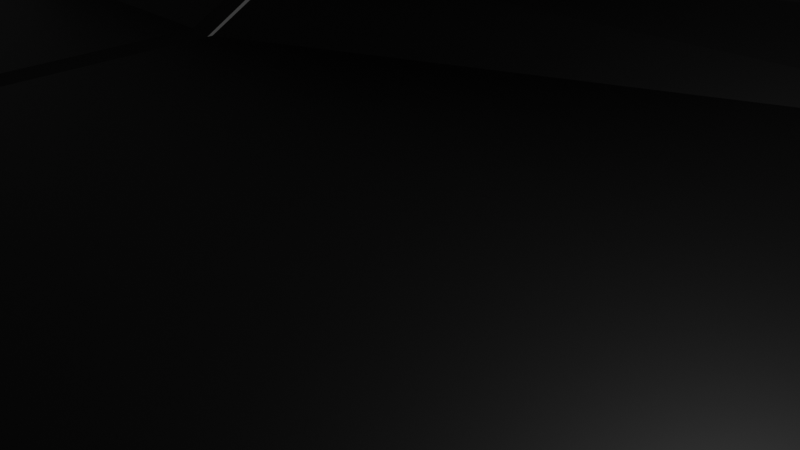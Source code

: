 # Source: mace_sandbox.blend  (saved by Blender 4.5.91; exported with 4.5.12 LTS)
import bpy
from mathutils import Matrix  # noqa: F401  (used for matrix-valued properties, if any)

bpy.ops.wm.read_factory_settings(use_empty=True)
scene = bpy.context.scene
scene.name = 'Scene'

# ---- collections
col_collection = bpy.data.collections.new('Collection'); scene.collection.children.link(col_collection)

# ---- materials (node trees are filled in below, after node groups)
mat_black = bpy.data.materials.new('Black')
mat_black.alpha_threshold = 0.0
mat_black.roughness = 0.5
mat_black.line_color = (0.0, 0.0, 0.0, 1.0)
mat_black_001 = bpy.data.materials.new('Black.001')
mat_black_001.alpha_threshold = 0.0
mat_black_001.roughness = 0.5
mat_black_001.line_color = (0.0, 0.0, 0.0, 1.0)

# ---- material node trees
mat_black.use_nodes = True; mat_black.node_tree.nodes.clear()
_N = mat_black.node_tree.nodes; _L = mat_black.node_tree.links
n0 = _N.new('ShaderNodeOutputMaterial'); n0.name = 'Material Output'; n0.location = (200, 100)
n1 = _N.new('ShaderNodeBsdfPrincipled'); n1.name = 'Principled BSDF'; n1.location = (-200, 100)
n1.inputs[0].default_value = (0.0, 0.0, 0.0, 1.0)
n1.inputs[3].default_value = 1.45
_L.new(n1.outputs[0], n0.inputs[0])
n0.is_active_output = True
mat_black_001.use_nodes = True; mat_black_001.node_tree.nodes.clear()
_N = mat_black_001.node_tree.nodes; _L = mat_black_001.node_tree.links
n0 = _N.new('ShaderNodeOutputMaterial'); n0.name = 'Material Output'; n0.location = (200, 100)
n1 = _N.new('ShaderNodeBsdfPrincipled'); n1.name = 'Principled BSDF'; n1.location = (-200, 100)
n1.inputs[0].default_value = (0.0, 0.0, 0.0, 1.0)
n1.inputs[3].default_value = 1.45
_L.new(n1.outputs[0], n0.inputs[0])
n0.is_active_output = True

# ---- world
world_world = bpy.data.worlds.new('World'); scene.world = world_world
world_world.use_nodes = True; world_world.node_tree.nodes.clear()
_N = world_world.node_tree.nodes; _L = world_world.node_tree.links
n0 = _N.new('ShaderNodeOutputWorld'); n0.name = 'World Output'; n0.location = (200, 100)
n1 = _N.new('ShaderNodeBackground'); n1.name = 'Background'; n1.location = (-200, 100)
n1.inputs[0].default_value = (0.05088, 0.05088, 0.05088, 1.0)
_L.new(n1.outputs[0], n0.inputs[0])
n0.is_active_output = True
world_world.color = (0.05088, 0.05088, 0.05088)
world_world.sun_shadow_jitter_overblur = 0.0

# ---- cameras
cam_camera = bpy.data.cameras.new('Camera')
cam_camera.clip_end = 100.0
cam_camera.ortho_scale = 7.314

# ---- lights
light_light = bpy.data.lights.new('Light', 'POINT')
light_light.energy = 1000.0
light_light.shadow_soft_size = 0.1

# ---- meshes
me_plane_024 = bpy.data.meshes.new('Plane.024')
me_plane_024.from_pydata([(-5.227, -2.989, 0.1), (6.311, -3.16, 0.1), (-5.903, -1.539, -0.8), (6.45, -1.566, -0.8), (-5.818, -1.72, -1.0), (3.687, 9.091, -1.0), (-7.593, 2.086, -1.0), (0.2468, 11.5, -1.0), (6.433, -1.765, -1.0), (6.799, 2.419, -1.0), (-1.752, 1.39, -1.0), (0.06107, 2.235, -1.0), (-2.597, 3.203, -1.0), (-0.7842, 4.048, -1.0), (-5.903, -1.539, -0.8), (6.45, -1.566, -0.8), (-7.509, 1.905, -0.8), (0.4106, 11.39, -0.8), (6.781, 2.219, -0.8), (3.523, 9.206, -0.8), (0.2468, 11.5, -1.0), (-1.31, 12.59, 0.1), (-7.593, 2.086, -1.0), (-8.396, 3.808, 0.1), (-5.818, -1.72, -1.0), (-5.015, -3.442, 0.1), (6.433, -1.765, -1.0), (6.267, -3.658, 0.1), (6.799, 2.419, -1.0), (6.964, 4.311, 0.1), (3.687, 9.091, -1.0), (5.244, 8.002, 0.1), (6.964, 4.311, 0.1), (6.964, 4.311, 1.1), (5.244, 8.002, 0.1), (5.244, 8.002, 1.1), (-1.31, 12.59, 0.1), (-1.31, 12.59, 1.1), (-8.396, 3.808, 0.1), (-8.396, 3.808, 1.1), (-5.015, -3.442, 0.1), (-5.015, -3.442, 1.1), (6.267, -3.658, 0.1), (6.267, -3.658, 1.1), (6.921, 3.813, 1.1), (6.964, 4.311, 1.1), (4.834, 8.288, 1.1), (5.244, 8.002, 1.1), (-0.9, 12.3, 1.1), (-1.31, 12.59, 1.1), (-8.185, 3.355, 1.1), (-8.396, 3.808, 1.1), (-5.227, -2.989, 1.1), (-5.015, -3.442, 1.1), (6.311, -3.16, 1.1), (6.267, -3.658, 1.1), (6.921, 3.813, 0.1), (6.921, 3.813, 1.1), (4.834, 8.288, 0.1), (4.834, 8.288, 1.1), (-8.185, 3.355, 0.1), (-0.9, 12.3, 0.1), (-8.185, 3.355, 1.1), (-0.9, 12.3, 1.1), (-5.227, -2.989, 1.1), (6.311, -3.16, 1.1), (-5.227, -2.989, 0.1), (6.311, -3.16, 0.1), (6.781, 2.219, -0.8), (6.921, 3.813, 0.1), (3.523, 9.206, -0.8), (4.834, 8.288, 0.1), (-8.185, 3.355, 0.1), (-7.509, 1.905, -0.8), (-0.9, 12.3, 0.1), (0.4106, 11.39, -0.8)], [], [(0, 1, 3, 2), (4, 8, 9, 5, 7, 6), (10, 11, 13, 12), (14, 15, 18, 19, 17, 16), (9, 8, 15, 18), (4, 6, 16, 14), (7, 5, 19, 17), (20, 21, 23, 22), (24, 25, 27, 26), (28, 29, 31, 30), (32, 33, 35, 34), (36, 37, 39, 38), (40, 41, 43, 42), (44, 45, 47, 46), (48, 49, 51, 50), (52, 53, 55, 54), (56, 57, 59, 58), (60, 61, 63, 62), (64, 65, 67, 66), (68, 69, 71, 70), (72, 73, 75, 74), (34, 47, 59, 71), (71, 34, 30, 70), (20, 36, 74, 75), (74, 36, 49, 63), (38, 22, 73, 72), (38, 72, 62, 51), (24, 40, 66, 14), (66, 40, 53, 64), (26, 42, 67, 15), (67, 65, 55, 42), (28, 32, 69, 68), (45, 57, 69, 32)])
_uv = me_plane_024.uv_layers.new(name='UVMap')
_uv.uv.foreach_set('vector', [0.0, 0.0, 1.0, 0.0, 1.0, 1.0, 0.0, 1.0, 0.0, 0.0, 0.3333, 0.0, 0.6667, 0.0, 1.0, 0.0, 1.0, 1.0, 0.0, 1.0, 0.0, 0.0, 1.0, 0.0, 1.0, 1.0, 0.0, 1.0, 0.0, 0.0, 1.0, 0.0, 1.0, 0.3333, 1.0, 0.6667, 1.0, 1.0, 0.0, 1.0, 0.6667, 0.0, 0.3333, 0.0, 1.0, 0.0, 1.0, 0.3333, 0.0, 0.0, 0.0, 1.0, 0.0, 1.0, 0.0, 0.0, 1.0, 1.0, 1.0, 0.0, 1.0, 0.6667, 1.0, 1.0, 0.0, 0.0, 1.0, 0.0, 1.0, 1.0, 0.0, 1.0, 0.0, 0.0, 1.0, 0.0, 1.0, 1.0, 0.0, 1.0, 0.0, 0.0, 1.0, 0.0, 1.0, 1.0, 0.0, 1.0, 0.0, 0.0, 1.0, 0.0, 1.0, 1.0, 0.0, 1.0, 0.0, 0.0, 1.0, 0.0, 1.0, 1.0, 0.0, 1.0, 0.0, 0.0, 1.0, 0.0, 1.0, 1.0, 0.0, 1.0, 0.0, 0.0, 1.0, 0.0, 1.0, 1.0, 0.0, 1.0, 0.0, 0.0, 1.0, 0.0, 1.0, 1.0, 0.0, 1.0, 0.0, 0.0, 1.0, 0.0, 1.0, 1.0, 0.0, 1.0, 0.0, 0.0, 1.0, 0.0, 1.0, 1.0, 0.0, 1.0, 0.0, 0.0, 1.0, 0.0, 1.0, 1.0, 0.0, 1.0, 0.0, 0.0, 1.0, 0.0, 1.0, 1.0, 0.0, 1.0, 0.0, 0.0, 1.0, 0.0, 1.0, 1.0, 0.0, 1.0, 0.0, 0.0, 1.0, 0.0, 1.0, 1.0, 0.0, 1.0, 0.0, 0.0, 0.0, 0.0, 0.0, 0.0, 0.0, 0.0, 0.0, 0.0, 0.0, 0.0, 0.0, 0.0, 0.0, 1.0, 0.0, 0.0, 0.0, 0.0, 0.0, 1.0, 1.0, 1.0, 0.0, 1.0, 0.0, 0.0, 0.0, 0.0, 0.0, 0.0, 0.0, 0.0, 0.0, 0.0, 1.0, 0.0, 0.0, 0.0, 0.0, 0.0, 0.0, 0.0, 0.0, 0.0, 0.0, 0.0, 0.0, 0.0, 0.0, 0.0, 0.0, 0.0, 0.0, 0.0, 0.0, 0.0, 0.0, 0.0, 0.0, 0.0, 0.0, 0.0, 0.0, 0.0, 0.0, 0.0, 0.0, 0.0, 0.0, 0.0, 0.0, 0.0, 1.0, 0.0, 0.0, 0.0, 0.0, 0.0, 0.0, 0.0, 0.0, 0.0, 1.0, 0.0, 0.0, 0.0, 0.0, 0.0, 0.0, 0.0, 1.0, 0.0, 0.0, 0.0])
me_plane_024.materials.append(mat_black)
me_plane_024.update()
me_plane_001 = bpy.data.meshes.new('Plane.001')
me_plane_001.from_pydata([(-4.32, -2.566, 0.1), (-4.996, -1.116, -0.8), (-4.912, -1.297, -1.0), (-6.687, 2.509, -1.0), (-4.996, -1.116, -0.8), (-6.602, 2.328, -0.8), (-6.687, 2.509, -1.0), (-7.49, 4.231, 0.1), (-4.912, -1.297, -1.0), (-4.109, -3.019, 0.1), (-7.49, 4.231, 0.1), (-7.49, 4.231, 1.1), (-4.109, -3.019, 0.1), (-4.109, -3.019, 1.1), (-7.279, 3.778, 1.1), (-7.49, 4.231, 1.1), (-4.32, -2.566, 1.1), (-4.109, -3.019, 1.1), (-7.279, 3.778, 0.1), (-7.279, 3.778, 1.1), (-4.32, -2.566, 1.1), (-4.32, -2.566, 0.1), (-7.279, 3.778, 0.1), (-6.602, 2.328, -0.8), (-11.57, -5.947, 0.1), (-12.25, -4.497, -0.8), (-12.16, -4.678, -1.0), (-13.94, -0.8719, -1.0), (-12.25, -4.497, -0.8), (-13.85, -1.053, -0.8), (-13.94, -0.8719, -1.0), (-14.74, 0.8501, 0.1), (-12.16, -4.678, -1.0), (-11.36, -6.4, 0.1), (-14.74, 0.8501, 0.1), (-14.74, 0.8501, 1.1), (-11.36, -6.4, 0.1), (-11.36, -6.4, 1.1), (-14.53, 0.397, 1.1), (-14.74, 0.8501, 1.1), (-11.57, -5.947, 1.1), (-11.36, -6.4, 1.1), (-14.53, 0.397, 0.1), (-14.53, 0.397, 1.1), (-11.57, -5.947, 1.1), (-11.57, -5.947, 0.1), (-14.53, 0.397, 0.1), (-13.85, -1.053, -0.8)], [], [(18, 19, 43, 42), (6, 7, 31, 30), (5, 4, 28, 29), (21, 4, 28, 45), (34, 46, 43, 39), (45, 36, 41, 44), (17, 16, 40, 41), (0, 1, 25, 24), (12, 17, 41, 36), (10, 11, 35, 34), (15, 10, 34, 39), (17, 20, 44, 41), (9, 8, 32, 33), (19, 15, 39, 43), (13, 12, 36, 37), (22, 19, 43, 46), (20, 21, 45, 44), (8, 12, 36, 32), (2, 3, 27, 26), (23, 22, 46, 47), (10, 6, 30, 34), (14, 15, 39, 38), (32, 30, 47, 28), (32, 36, 45, 28), (46, 34, 30, 47), (21, 20, 17, 12), (8, 4, 21, 12), (8, 6, 23, 4), (22, 23, 6, 10), (10, 15, 19, 22)])
_uv = me_plane_001.uv_layers.new(name='UVMap')
_uv.uv.foreach_set('vector', [0.0, 0.0, 0.0, 1.0, 0.0, 1.0, 0.0, 0.0, 0.0, 1.0, 1.0, 1.0, 1.0, 1.0, 0.0, 1.0, 0.0, 1.0, 0.0, 0.0, 0.0, 0.0, 0.0, 1.0, 0.0, 0.0, 0.0, 0.0, 0.0, 0.0, 0.0, 0.0, 0.0, 0.0, 0.0, 0.0, 0.0, 0.0, 0.0, 0.0, 0.0, 0.0, 0.0, 0.0, 0.0, 0.0, 0.0, 0.0, 1.0, 0.0, 0.0, 0.0, 0.0, 0.0, 1.0, 0.0, 0.0, 0.0, 0.0, 1.0, 0.0, 1.0, 0.0, 0.0, 0.0, 0.0, 0.0, 0.0, 0.0, 0.0, 0.0, 0.0, 0.0, 1.0, 1.0, 1.0, 1.0, 1.0, 0.0, 1.0, 0.0, 0.0, 0.0, 0.0, 0.0, 0.0, 0.0, 0.0, 0.0, 0.0, 0.0, 0.0, 0.0, 0.0, 0.0, 0.0, 1.0, 0.0, 0.0, 0.0, 0.0, 0.0, 1.0, 0.0, 0.0, 0.0, 0.0, 0.0, 0.0, 0.0, 0.0, 0.0, 1.0, 0.0, 0.0, 0.0, 0.0, 0.0, 1.0, 0.0, 0.0, 0.0, 0.0, 0.0, 0.0, 0.0, 0.0, 0.0, 0.0, 0.0, 0.0, 1.0, 0.0, 1.0, 0.0, 0.0, 0.0, 0.0, 0.0, 0.0, 0.0, 0.0, 0.0, 0.0, 0.0, 0.0, 0.0, 1.0, 0.0, 1.0, 0.0, 0.0, 1.0, 0.0, 0.0, 0.0, 0.0, 0.0, 1.0, 0.0, 0.0, 0.0, 0.0, 0.0, 0.0, 0.0, 0.0, 0.0, 0.0, 1.0, 1.0, 1.0, 1.0, 1.0, 0.0, 1.0, 0.0, 0.0, 0.0, 0.0, 0.0, 0.0, 0.0, 0.0, 0.0, 0.0, 0.0, 0.0, 0.0, 0.0, 0.0, 0.0, 0.0, 0.0, 0.0, 0.0, 0.0, 0.0, 0.0, 0.0, 0.0, 1.0, 0.0, 0.0, 0.0, 0.0, 0.0, 0.0, 0.0, 0.0, 0.0, 0.0, 0.0, 0.0, 0.0, 0.0, 0.0, 0.0, 0.0, 0.0, 0.0, 0.0, 0.0, 0.0, 0.0, 0.0, 0.0, 0.0, 0.0, 0.0, 0.0, 0.0, 0.0, 0.0, 0.0, 0.0, 0.0, 0.0, 0.0, 0.0])
me_plane_001.materials.append(mat_black_001)
me_plane_001.update()

# ---- objects
ob_light = bpy.data.objects.new('Light', light_light)
ob_camera = bpy.data.objects.new('Camera', cam_camera)
ob_fork = bpy.data.objects.new('Fork', me_plane_024)
ob_fork_001 = bpy.data.objects.new('Fork.001', me_plane_001)

# ---- transforms, parenting, visibility, modifiers, constraints
ob_light.location = (4.076, 1.005, 5.904)
ob_light.rotation_euler = (0.6503, 0.05522, 1.866)
ob_light.lock_rotations_4d = False
ob_light.empty_display_type = 'ARROWS'
ob_light.color = (0.0, 0.0, 0.0, 0.0)
ob_light.lineart.crease_threshold = 0.0
ob_camera.location = (7.359, -6.926, 4.958)
ob_camera.rotation_euler = (1.109, 0.0, 0.8149)
ob_camera.lock_rotations_4d = False
ob_camera.empty_display_type = 'ARROWS'
ob_camera.color = (0.0, 0.0, 0.0, 0.0)
ob_camera.display_type = 'WIRE'
ob_camera.lineart.crease_threshold = 0.0
ob_fork.location = (0.0, -3.0, 1.0)
ob_fork.rotation_euler = (0.0, -0.0, -0.4363)
ob_fork_001.location = (-1.5, -3.0, 1.0)
ob_fork_001.rotation_euler = (0.0, -0.0, -0.4363)

# ---- collection membership
col_collection.objects.link(ob_light)
col_collection.objects.link(ob_camera)
col_collection.objects.link(ob_fork)
col_collection.objects.link(ob_fork_001)

# ---- scene / render settings (as saved in the file)
scene.camera = ob_camera
scene.frame_start = 1; scene.frame_end = 250; scene.frame_set(1)
scene.render.engine = 'BLENDER_EEVEE_NEXT'
bpy.context.view_layer.update()

